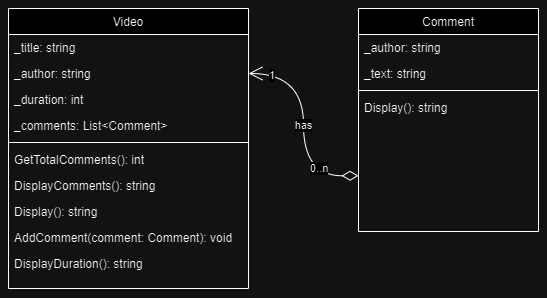

The diagram above was exported from draw.io. Its source (the exported page's mxGraphModel, read from the mxfile embedded in the PNG):
<mxGraphModel dx="1195" dy="643" grid="1" gridSize="10" guides="1" tooltips="1" connect="1" arrows="1" fold="1" page="1" pageScale="1" pageWidth="827" pageHeight="1169" math="0" shadow="0">
  <root>
    <mxCell id="WIyWlLk6GJQsqaUBKTNV-0" />
    <mxCell id="WIyWlLk6GJQsqaUBKTNV-1" parent="WIyWlLk6GJQsqaUBKTNV-0" />
    <mxCell id="I0n2XorUc1BIHomMszHZ-9" value="Video" style="swimlane;fontStyle=0;align=center;verticalAlign=top;childLayout=stackLayout;horizontal=1;startSize=26;horizontalStack=0;resizeParent=1;resizeLast=0;collapsible=1;marginBottom=0;rounded=0;shadow=0;strokeWidth=1;" parent="WIyWlLk6GJQsqaUBKTNV-1" vertex="1">
      <mxGeometry x="90" y="470" width="240" height="280" as="geometry">
        <mxRectangle x="90" y="477" width="160" height="26" as="alternateBounds" />
      </mxGeometry>
    </mxCell>
    <mxCell id="I0n2XorUc1BIHomMszHZ-10" value="_title: string" style="text;align=left;verticalAlign=top;spacingLeft=4;spacingRight=4;overflow=hidden;rotatable=0;points=[[0,0.5],[1,0.5]];portConstraint=eastwest;" parent="I0n2XorUc1BIHomMszHZ-9" vertex="1">
      <mxGeometry y="26" width="240" height="26" as="geometry" />
    </mxCell>
    <mxCell id="I0n2XorUc1BIHomMszHZ-11" value="_author: string" style="text;align=left;verticalAlign=top;spacingLeft=4;spacingRight=4;overflow=hidden;rotatable=0;points=[[0,0.5],[1,0.5]];portConstraint=eastwest;rounded=0;shadow=0;html=0;" parent="I0n2XorUc1BIHomMszHZ-9" vertex="1">
      <mxGeometry y="52" width="240" height="26" as="geometry" />
    </mxCell>
    <mxCell id="I0n2XorUc1BIHomMszHZ-12" value="_duration: int" style="text;align=left;verticalAlign=top;spacingLeft=4;spacingRight=4;overflow=hidden;rotatable=0;points=[[0,0.5],[1,0.5]];portConstraint=eastwest;rounded=0;shadow=0;html=0;" parent="I0n2XorUc1BIHomMszHZ-9" vertex="1">
      <mxGeometry y="78" width="240" height="26" as="geometry" />
    </mxCell>
    <mxCell id="I0n2XorUc1BIHomMszHZ-13" value="_comments: List&lt;Comment&gt;" style="text;align=left;verticalAlign=top;spacingLeft=4;spacingRight=4;overflow=hidden;rotatable=0;points=[[0,0.5],[1,0.5]];portConstraint=eastwest;rounded=0;shadow=0;html=0;" parent="I0n2XorUc1BIHomMszHZ-9" vertex="1">
      <mxGeometry y="104" width="240" height="26" as="geometry" />
    </mxCell>
    <mxCell id="I0n2XorUc1BIHomMszHZ-15" value="" style="line;html=1;strokeWidth=1;align=left;verticalAlign=middle;spacingTop=-1;spacingLeft=3;spacingRight=3;rotatable=0;labelPosition=right;points=[];portConstraint=eastwest;" parent="I0n2XorUc1BIHomMszHZ-9" vertex="1">
      <mxGeometry y="130" width="240" height="8" as="geometry" />
    </mxCell>
    <mxCell id="I0n2XorUc1BIHomMszHZ-16" value="GetTotalComments(): int" style="text;align=left;verticalAlign=top;spacingLeft=4;spacingRight=4;overflow=hidden;rotatable=0;points=[[0,0.5],[1,0.5]];portConstraint=eastwest;" parent="I0n2XorUc1BIHomMszHZ-9" vertex="1">
      <mxGeometry y="138" width="240" height="26" as="geometry" />
    </mxCell>
    <mxCell id="I0n2XorUc1BIHomMszHZ-27" value="DisplayComments(): string" style="text;align=left;verticalAlign=top;spacingLeft=4;spacingRight=4;overflow=hidden;rotatable=0;points=[[0,0.5],[1,0.5]];portConstraint=eastwest;" parent="I0n2XorUc1BIHomMszHZ-9" vertex="1">
      <mxGeometry y="164" width="240" height="26" as="geometry" />
    </mxCell>
    <mxCell id="I0n2XorUc1BIHomMszHZ-29" value="Display(): string" style="text;align=left;verticalAlign=top;spacingLeft=4;spacingRight=4;overflow=hidden;rotatable=0;points=[[0,0.5],[1,0.5]];portConstraint=eastwest;" parent="I0n2XorUc1BIHomMszHZ-9" vertex="1">
      <mxGeometry y="190" width="240" height="26" as="geometry" />
    </mxCell>
    <mxCell id="I0n2XorUc1BIHomMszHZ-30" value="AddComment(comment: Comment): void" style="text;align=left;verticalAlign=top;spacingLeft=4;spacingRight=4;overflow=hidden;rotatable=0;points=[[0,0.5],[1,0.5]];portConstraint=eastwest;" parent="I0n2XorUc1BIHomMszHZ-9" vertex="1">
      <mxGeometry y="216" width="240" height="26" as="geometry" />
    </mxCell>
    <mxCell id="I0n2XorUc1BIHomMszHZ-31" value="DisplayDuration(): string" style="text;align=left;verticalAlign=top;spacingLeft=4;spacingRight=4;overflow=hidden;rotatable=0;points=[[0,0.5],[1,0.5]];portConstraint=eastwest;" parent="I0n2XorUc1BIHomMszHZ-9" vertex="1">
      <mxGeometry y="242" width="240" height="26" as="geometry" />
    </mxCell>
    <mxCell id="I0n2XorUc1BIHomMszHZ-19" value="Comment" style="swimlane;fontStyle=0;align=center;verticalAlign=top;childLayout=stackLayout;horizontal=1;startSize=26;horizontalStack=0;resizeParent=1;resizeLast=0;collapsible=1;marginBottom=0;rounded=0;shadow=0;strokeWidth=1;" parent="WIyWlLk6GJQsqaUBKTNV-1" vertex="1">
      <mxGeometry x="440" y="470" width="180" height="223" as="geometry">
        <mxRectangle x="550" y="140" width="160" height="26" as="alternateBounds" />
      </mxGeometry>
    </mxCell>
    <mxCell id="I0n2XorUc1BIHomMszHZ-21" value="_author: string" style="text;align=left;verticalAlign=top;spacingLeft=4;spacingRight=4;overflow=hidden;rotatable=0;points=[[0,0.5],[1,0.5]];portConstraint=eastwest;rounded=0;shadow=0;html=0;" parent="I0n2XorUc1BIHomMszHZ-19" vertex="1">
      <mxGeometry y="26" width="180" height="26" as="geometry" />
    </mxCell>
    <mxCell id="I0n2XorUc1BIHomMszHZ-22" value="_text: string" style="text;align=left;verticalAlign=top;spacingLeft=4;spacingRight=4;overflow=hidden;rotatable=0;points=[[0,0.5],[1,0.5]];portConstraint=eastwest;rounded=0;shadow=0;html=0;" parent="I0n2XorUc1BIHomMszHZ-19" vertex="1">
      <mxGeometry y="52" width="180" height="26" as="geometry" />
    </mxCell>
    <mxCell id="I0n2XorUc1BIHomMszHZ-24" value="" style="line;html=1;strokeWidth=1;align=left;verticalAlign=middle;spacingTop=-1;spacingLeft=3;spacingRight=3;rotatable=0;labelPosition=right;points=[];portConstraint=eastwest;" parent="I0n2XorUc1BIHomMszHZ-19" vertex="1">
      <mxGeometry y="78" width="180" height="8" as="geometry" />
    </mxCell>
    <mxCell id="I0n2XorUc1BIHomMszHZ-28" value="Display(): string" style="text;align=left;verticalAlign=top;spacingLeft=4;spacingRight=4;overflow=hidden;rotatable=0;points=[[0,0.5],[1,0.5]];portConstraint=eastwest;" parent="I0n2XorUc1BIHomMszHZ-19" vertex="1">
      <mxGeometry y="86" width="180" height="26" as="geometry" />
    </mxCell>
    <mxCell id="fMLgGHL5KoC-L9a8D2_Y-0" value="has" style="endArrow=open;html=1;endSize=12;startArrow=diamondThin;startSize=14;startFill=0;edgeStyle=orthogonalEdgeStyle;rounded=0;entryX=1;entryY=0.5;entryDx=0;entryDy=0;exitX=0;exitY=0.75;exitDx=0;exitDy=0;curved=1;" edge="1" parent="WIyWlLk6GJQsqaUBKTNV-1" source="I0n2XorUc1BIHomMszHZ-19" target="I0n2XorUc1BIHomMszHZ-11">
      <mxGeometry relative="1" as="geometry">
        <mxPoint x="360" y="600" as="sourcePoint" />
        <mxPoint x="520" y="600" as="targetPoint" />
      </mxGeometry>
    </mxCell>
    <mxCell id="fMLgGHL5KoC-L9a8D2_Y-1" value="0..n" style="edgeLabel;resizable=0;html=1;align=left;verticalAlign=top;" connectable="0" vertex="1" parent="fMLgGHL5KoC-L9a8D2_Y-0">
      <mxGeometry x="-1" relative="1" as="geometry">
        <mxPoint x="-50" y="-20" as="offset" />
      </mxGeometry>
    </mxCell>
    <mxCell id="fMLgGHL5KoC-L9a8D2_Y-2" value="1" style="edgeLabel;resizable=0;html=1;align=right;verticalAlign=top;" connectable="0" vertex="1" parent="fMLgGHL5KoC-L9a8D2_Y-0">
      <mxGeometry x="1" relative="1" as="geometry">
        <mxPoint x="27" y="-11" as="offset" />
      </mxGeometry>
    </mxCell>
  </root>
</mxGraphModel>